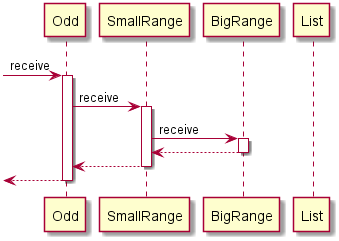

The diagram above was rendered by PlantUML. Its source (embedded in the PNG):
@startuml

participant Odd
participant SmallRange
participant BigRange
participant List

-> Odd : receive
activate Odd

Odd -> SmallRange : receive
activate SmallRange

SmallRange -> BigRange : receive
activate BigRange
BigRange --> SmallRange
deactivate BigRange

SmallRange --> Odd
deactivate SmallRange

[<-- Odd
deactivate Odd

@enduml